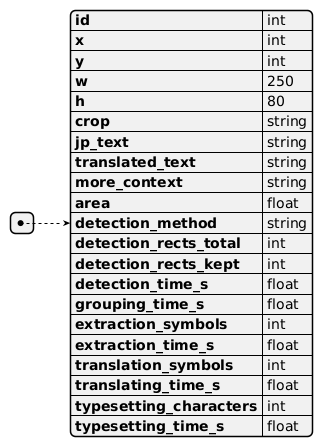

The diagram above was rendered by PlantUML. Its source (embedded in the PNG):
@startjson
[
{
    "id": "int",
    "x": "int",
    "y": "int",
    "w": "250",
    "h": "80",
    "crop": "string",
    "jp_text": "string",
    "translated_text": "string",
    "more_context": "string",
    "area": "float",
    "detection_method": "string",
    "detection_rects_total": "int",
    "detection_rects_kept": "int",
    "detection_time_s": "float",
    "grouping_time_s": "float",
    "extraction_symbols": "int",
    "extraction_time_s": "float",
    "translation_symbols": "int",
    "translating_time_s": "float",
    "typesetting_characters": "int",
    "typesetting_time_s": "float"
}
]
@endjson